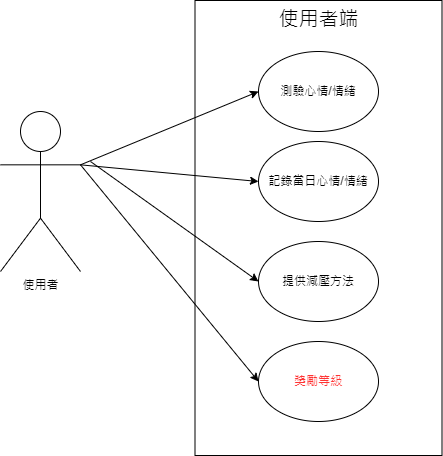

The diagram above was exported from draw.io. Its source (the exported page's mxGraphModel, read from the mxfile embedded in the PNG):
<mxGraphModel dx="1434" dy="796" grid="1" gridSize="10" guides="1" tooltips="1" connect="1" arrows="1" fold="1" page="1" pageScale="1" pageWidth="827" pageHeight="1169" math="0" shadow="0">
  <root>
    <mxCell id="0" />
    <mxCell id="1" parent="0" />
    <mxCell id="1F1U5OzoaUXKJqXNRJr9-1" value="使用者" style="shape=umlActor;verticalLabelPosition=bottom;verticalAlign=top;html=1;outlineConnect=0;" parent="1" vertex="1">
      <mxGeometry x="80" y="240" width="80" height="160" as="geometry" />
    </mxCell>
    <mxCell id="1F1U5OzoaUXKJqXNRJr9-2" value="&lt;font style=&quot;font-size: 20px;&quot;&gt;使用者端&lt;/font&gt;" style="whiteSpace=wrap;html=1;verticalAlign=top;fillColor=none;" parent="1" vertex="1">
      <mxGeometry x="274.5" y="129" width="247" height="455" as="geometry" />
    </mxCell>
    <mxCell id="1F1U5OzoaUXKJqXNRJr9-4" value="測驗心情/情緒" style="ellipse;whiteSpace=wrap;html=1;fillColor=none;" parent="1" vertex="1">
      <mxGeometry x="338" y="180" width="120" height="80" as="geometry" />
    </mxCell>
    <mxCell id="1F1U5OzoaUXKJqXNRJr9-7" value="記錄當日心情/情緒" style="ellipse;whiteSpace=wrap;html=1;fillColor=none;" parent="1" vertex="1">
      <mxGeometry x="338" y="270" width="120" height="80" as="geometry" />
    </mxCell>
    <mxCell id="1F1U5OzoaUXKJqXNRJr9-8" value="提供減壓方法" style="ellipse;whiteSpace=wrap;html=1;fillColor=none;" parent="1" vertex="1">
      <mxGeometry x="338" y="370" width="120" height="80" as="geometry" />
    </mxCell>
    <mxCell id="1F1U5OzoaUXKJqXNRJr9-9" value="&lt;font color=&quot;#ff3333&quot;&gt;獎勵等級&lt;/font&gt;" style="ellipse;whiteSpace=wrap;html=1;fillColor=none;" parent="1" vertex="1">
      <mxGeometry x="338" y="470" width="120" height="80" as="geometry" />
    </mxCell>
    <mxCell id="1F1U5OzoaUXKJqXNRJr9-10" value="" style="endArrow=classic;html=1;rounded=0;entryX=0;entryY=0.5;entryDx=0;entryDy=0;exitX=1;exitY=0.3333333333333333;exitDx=0;exitDy=0;exitPerimeter=0;" parent="1" source="1F1U5OzoaUXKJqXNRJr9-1" target="1F1U5OzoaUXKJqXNRJr9-4" edge="1">
      <mxGeometry width="50" height="50" relative="1" as="geometry">
        <mxPoint x="270" y="420" as="sourcePoint" />
        <mxPoint x="320" y="370" as="targetPoint" />
      </mxGeometry>
    </mxCell>
    <mxCell id="1F1U5OzoaUXKJqXNRJr9-11" value="" style="endArrow=classic;html=1;rounded=0;entryX=0;entryY=0.5;entryDx=0;entryDy=0;exitX=1;exitY=0.3333333333333333;exitDx=0;exitDy=0;exitPerimeter=0;" parent="1" source="1F1U5OzoaUXKJqXNRJr9-1" target="1F1U5OzoaUXKJqXNRJr9-7" edge="1">
      <mxGeometry width="50" height="50" relative="1" as="geometry">
        <mxPoint x="170" y="303" as="sourcePoint" />
        <mxPoint x="348" y="230" as="targetPoint" />
      </mxGeometry>
    </mxCell>
    <mxCell id="1F1U5OzoaUXKJqXNRJr9-13" value="" style="endArrow=classic;html=1;rounded=0;entryX=0;entryY=0.5;entryDx=0;entryDy=0;exitX=1;exitY=0.3333333333333333;exitDx=0;exitDy=0;exitPerimeter=0;" parent="1" source="1F1U5OzoaUXKJqXNRJr9-1" target="1F1U5OzoaUXKJqXNRJr9-9" edge="1">
      <mxGeometry width="50" height="50" relative="1" as="geometry">
        <mxPoint x="170" y="400" as="sourcePoint" />
        <mxPoint x="338" y="510" as="targetPoint" />
      </mxGeometry>
    </mxCell>
    <mxCell id="1F1U5OzoaUXKJqXNRJr9-16" value="" style="endArrow=classic;html=1;rounded=0;entryX=0;entryY=0.5;entryDx=0;entryDy=0;" parent="1" target="1F1U5OzoaUXKJqXNRJr9-8" edge="1">
      <mxGeometry width="50" height="50" relative="1" as="geometry">
        <mxPoint x="170" y="290" as="sourcePoint" />
        <mxPoint x="610" y="390" as="targetPoint" />
      </mxGeometry>
    </mxCell>
  </root>
</mxGraphModel>